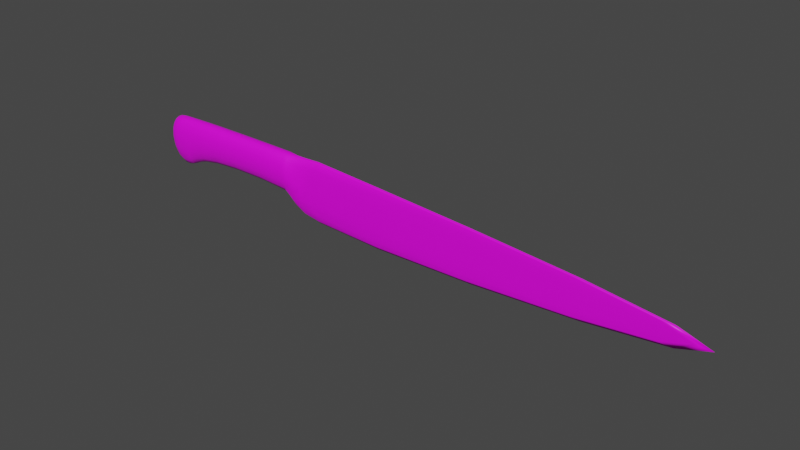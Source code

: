 # Source: knife.blend  (saved by Blender 2.93.20; exported with 4.5.12 LTS)
import bpy
from mathutils import Matrix  # noqa: F401  (used for matrix-valued properties, if any)

bpy.ops.wm.read_factory_settings(use_empty=True)
scene = bpy.context.scene
scene.name = 'Scene'

# ---- collections
col_collection = bpy.data.collections.new('Collection'); scene.collection.children.link(col_collection)

# ---- images (referenced by path relative to the original .blend; pixels are not part of the script)
import os
ASSET_DIR = os.environ.get("B2B_ASSET_DIR", "")  # directory of the original .blend (textures are referenced by path, not embedded)
HERE = os.path.dirname(os.path.abspath(__file__))  # packed textures are extracted next to this script under _unpacked/

def load_image(name, relpath, width, height, colorspace="sRGB"):
    """Load a texture the original file referenced (path relative to the .blend, or extracted next to this script)."""
    p = next((c for c in (os.path.join(HERE, relpath), os.path.join(ASSET_DIR, relpath)) if relpath and os.path.exists(c)), "")
    if p:
        img = bpy.data.images.load(p, check_existing=True)
        img.name = name
    else:  # same state as the original file: an image datablock whose file is absent (Cycles renders it pink)
        img = bpy.data.images.new(name, width, height)
        img.source = "FILE"
        img.filepath = "//" + (relpath or name)
    img.colorspace_settings.name = colorspace
    return img
img_knifebody_png = load_image('knifeBody.png', 'knifeBody.png', 1024, 1024, 'sRGB')
img_knifeblade_png = load_image('knifeBlade.png', 'knifeBlade.png', 1024, 1024, 'sRGB')

# ---- materials (node trees are filled in below, after node groups)
mat_material_001 = bpy.data.materials.new('Material.001')
mat_material_001.use_transparent_shadow = False
mat_material_002 = bpy.data.materials.new('Material.002')
mat_material_002.use_transparent_shadow = False

# ---- material node trees
mat_material_001.use_nodes = True; mat_material_001.node_tree.nodes.clear()
_N = mat_material_001.node_tree.nodes; _L = mat_material_001.node_tree.links
n0 = _N.new('ShaderNodeBsdfPrincipled'); n0.name = 'Principled BSDF'; n0.location = (10, 300)
n0.distribution = 'GGX'
n0.subsurface_method = 'BURLEY'
n0.inputs[3].default_value = 1.45
n0.inputs[27].default_value = (0.0, 0.0, 0.0, 1.0)
n0.inputs[28].default_value = 1.0
n1 = _N.new('ShaderNodeOutputMaterial'); n1.name = 'Material Output'; n1.location = (300, 300)
n2 = _N.new('ShaderNodeTexImage'); n2.name = 'Image Texture'; n2.location = (-280, 280)
n2.image = img_knifebody_png
_L.new(n0.outputs[0], n1.inputs[0])
_L.new(n2.outputs[0], n0.inputs[0])
n1.is_active_output = True
mat_material_002.use_nodes = True; mat_material_002.node_tree.nodes.clear()
_N = mat_material_002.node_tree.nodes; _L = mat_material_002.node_tree.links
n0 = _N.new('ShaderNodeBsdfPrincipled'); n0.name = 'Principled BSDF'; n0.location = (10, 300)
n0.distribution = 'GGX'
n0.subsurface_method = 'BURLEY'
n0.inputs[3].default_value = 1.45
n0.inputs[27].default_value = (0.0, 0.0, 0.0, 1.0)
n0.inputs[28].default_value = 1.0
n1 = _N.new('ShaderNodeOutputMaterial'); n1.name = 'Material Output'; n1.location = (300, 300)
n2 = _N.new('ShaderNodeTexImage'); n2.name = 'Image Texture'; n2.location = (-280, 280)
n2.image = img_knifeblade_png
_L.new(n0.outputs[0], n1.inputs[0])
_L.new(n2.outputs[0], n0.inputs[0])
n1.is_active_output = True

# ---- world
world_world = bpy.data.worlds.new('World'); scene.world = world_world
world_world.use_nodes = True; world_world.node_tree.nodes.clear()
_N = world_world.node_tree.nodes; _L = world_world.node_tree.links
n0 = _N.new('ShaderNodeOutputWorld'); n0.name = 'World Output'; n0.location = (300, 300)
n1 = _N.new('ShaderNodeBackground'); n1.name = 'Background'; n1.location = (10, 300)
n1.inputs[0].default_value = (0.05088, 0.05088, 0.05088, 1.0)
_L.new(n1.outputs[0], n0.inputs[0])
n0.is_active_output = True
world_world.color = (0.05088, 0.05088, 0.05088)
world_world.use_sun_shadow = False
world_world.sun_shadow_jitter_overblur = 0.0

# ---- meshes
me_cube_001 = bpy.data.meshes.new('Cube.001')
me_cube_001.from_pydata([(-1.659, -0.5, -0.469), (-1.659, -0.5, 0.655), (-1.659, 0.5, -0.469), (-1.659, 0.5, 0.655), (0.4254, -0.1505, -0.3887), (0.4254, -0.1505, 1.557), (0.4254, 0.1505, -0.3887), (0.4254, 0.1505, 1.557), (-1.517, 0.6667, -0.5932), (-1.517, 0.6667, 1.034), (-1.517, -0.6667, -0.5932), (-1.517, -0.6667, 1.034), (-1.161, 0.6667, 0.5594), (-1.161, -0.6667, -0.6881), (-1.161, 0.6667, -0.6881), (-1.161, -0.6667, 0.5594), (-0.3584, 0.5634, 0.7821), (-0.3584, -0.5634, -0.6436), (-0.3584, 0.5634, -0.6436), (-0.3584, -0.5634, 0.7821), (2.708, 0.03548, 0.7654), (2.708, -0.03548, 0.7654), (-1.667, 0.2966, -0.5565), (-1.671, 9.313e-10, -0.5998), (-1.667, -0.2966, -0.5565), (-1.667, -0.5729, -0.2524), (-1.671, -0.6096, 0.07263), (-1.667, -0.5729, 0.4113), (-1.667, -0.2966, 0.7154), (-1.671, -6.519e-09, 0.7451), (-1.667, 0.2966, 0.7154), (-1.667, 0.5729, 0.4113), (-1.671, 0.6096, 0.07263), (-1.667, 0.5729, -0.2524), (-1.561, 0.6631, -0.591), (-1.603, 0.6381, -0.5788), (-1.638, 0.5765, -0.5339), (-0.3073, 0.4699, 1.046), (-0.2272, 0.357, 1.294), (-0.1089, 0.2441, 1.415), (0.3437, 0.1929, 1.116), (0.2996, 0.207, 0.5839), (0.3437, 0.1929, 0.05197), (0.4821, -0.08232, -0.6622), (0.501, -1.746e-09, -0.7533), (0.4821, 0.08232, -0.6622), (0.4821, 0.08232, 1.831), (0.501, -1.048e-09, 1.922), (0.4821, -0.08232, 1.831), (0.3437, -0.1929, 1.116), (0.2996, -0.207, 0.5839), (0.3437, -0.1929, 0.05197), (-0.3073, -0.4699, -0.595), (-0.2272, -0.357, -0.5608), (-0.1089, -0.2441, -0.5691), (-1.561, -0.6631, 1.024), (-1.603, -0.6381, 0.9365), (-1.638, -0.5765, 0.7938), (-1.318, 0.6667, -0.6636), (-1.415, 0.6667, -0.6344), (-1.474, 0.6667, -0.6083), (-1.638, 0.5765, 0.7938), (-1.603, 0.6381, 0.9365), (-1.561, 0.6631, 1.024), (-1.638, -0.5765, -0.5339), (-1.603, -0.6381, -0.5788), (-1.561, -0.6631, -0.591), (-1.318, -0.6667, 0.6819), (-1.415, -0.6667, 0.8282), (-1.474, -0.6667, 0.9587), (-1.517, 0.3646, 1.263), (-1.517, 0.0, 1.339), (-1.517, -0.3646, 1.263), (-1.517, 0.3646, -0.822), (-1.517, 0.0, -0.8983), (-1.517, -0.3646, -0.822), (-1.517, -0.8542, 0.6654), (-1.517, -0.9167, 0.2204), (-1.517, -0.8542, -0.2245), (-1.517, 0.8542, 0.6654), (-1.517, 0.9167, 0.2204), (-1.517, 0.8542, -0.2245), (-1.474, 0.6667, 0.9587), (-1.415, 0.6667, 0.8282), (-1.318, 0.6667, 0.6819), (-1.474, -0.6667, -0.6083), (-1.415, -0.6667, -0.6344), (-1.318, -0.6667, -0.6636), (-0.3948, 0.6231, -0.6806), (-0.6658, 0.6538, -0.6991), (-0.9344, 0.6651, -0.7009), (-0.3948, -0.6231, 0.5968), (-0.6658, -0.6538, 0.5045), (-0.9344, -0.6651, 0.4954), (-1.161, -0.8542, 0.2768), (-1.161, -0.9167, -0.06434), (-1.161, -0.8542, -0.4055), (-1.161, 0.3646, 0.7349), (-1.161, 0.0, 0.7934), (-1.161, -0.3646, 0.7349), (-1.161, 0.3646, -0.8635), (-1.161, 0.0, -0.922), (-1.161, -0.3646, -0.8635), (-1.161, 0.8542, 0.2768), (-1.161, 0.9167, -0.06434), (-1.161, 0.8542, -0.4055), (-0.9344, 0.6651, 0.4954), (-0.6658, 0.6538, 0.5045), (-0.3948, 0.6231, 0.5968), (-0.9344, -0.6651, -0.7009), (-0.6658, -0.6538, -0.6991), (-0.3948, -0.6231, -0.6806), (-0.1089, 0.2441, -0.5691), (-0.2272, 0.357, -0.5608), (-0.3073, 0.4699, -0.595), (-0.1089, -0.2441, 1.415), (-0.2272, -0.357, 1.294), (-0.3073, -0.4699, 1.046), (-0.3584, 0.3081, 0.9826), (-0.3584, 1.211e-08, 1.049), (-0.3584, -0.3081, 0.9826), (-0.3584, -0.7219, 0.4591), (-0.3584, -0.7747, 0.06925), (-0.3584, -0.7219, -0.3206), (-0.3584, 0.3081, -0.8441), (-0.3584, 1.863e-09, -0.9109), (-0.3584, -0.3081, -0.8441), (-0.3584, 0.7219, 0.4591), (-0.3584, 0.7747, 0.06925), (-0.3584, 0.7219, -0.3206), (2.963, 0.02105, 0.7659), (3.097, 4.441e-16, 0.7662), (2.963, -0.02105, 0.7659), (1.174, -0.09061, 1.525), (1.931, -0.05819, 1.333), (2.467, -0.04253, 1.032), (2.467, 0.04253, 1.032), (1.931, 0.05819, 1.333), (1.174, 0.09061, 1.525), (2.467, 0.04253, 0.4918), (1.931, 0.05819, 0.1498), (1.174, 0.09061, -0.1495), (1.174, -0.09061, -0.1495), (1.931, -0.05819, 0.1498), (2.467, -0.04253, 0.4918), (-1.683, -0.3162, -0.2946), (-1.688, -0.3331, 0.04058), (-1.683, -0.3162, 0.3955), (-1.688, 1.024e-08, -0.3198), (-1.694, -1.211e-08, 0.02985), (-1.688, -5.588e-09, 0.401), (-1.683, 0.3162, -0.2946), (-1.688, 0.3331, 0.04058), (-1.683, 0.3162, 0.3955), (-0.3083, 0.602, -0.2232), (-0.3088, 0.6461, 0.2255), (-0.3083, 0.602, 0.6742), (-0.2359, 0.4574, -0.1405), (-0.2406, 0.4909, 0.3667), (-0.2359, 0.4574, 0.874), (-0.1434, 0.3127, -0.1196), (-0.1619, 0.3356, 0.423), (-0.1434, 0.3127, 0.9657), (1.284, 0.04955, 1.764), (1.321, -3.492e-10, 1.843), (1.284, -0.04955, 1.764), (2.114, 0.03181, 1.524), (2.183, 9.313e-10, 1.584), (2.114, -0.03181, 1.524), (2.727, 0.02346, 1.17), (2.839, 1.863e-09, 1.205), (2.727, -0.02346, 1.17), (-1.561, -0.8496, -0.2252), (-1.561, -0.9118, 0.2163), (-1.561, -0.8496, 0.658), (-1.603, -0.818, -0.2368), (-1.604, -0.8781, 0.1768), (-1.603, -0.818, 0.5925), (-1.64, -0.7335, -0.241), (-1.642, -0.7867, 0.1229), (-1.64, -0.7335, 0.4934), (-0.3067, 0.257, -0.8257), (-0.2211, 0.1952, -0.8217), (-0.08496, 0.1335, -0.8481), (-0.3064, -1.397e-09, -0.9027), (-0.2191, -1.63e-09, -0.9086), (-0.077, -4.657e-09, -0.9411), (-0.3067, -0.257, -0.8257), (-0.2211, -0.1952, -0.8217), (-0.08496, -0.1335, -0.8481), (-1.561, 0.3626, 1.251), (-1.603, 0.3489, 1.147), (-1.64, 0.3181, 0.9661), (-1.561, -9.313e-10, 1.326), (-1.604, -2.794e-09, 1.217), (-1.642, -1.863e-09, 1.021), (-1.561, -0.3626, 1.251), (-1.603, -0.3489, 1.147), (-1.64, -0.3181, 0.9661), (-1.318, 0.3646, 0.8711), (-1.415, 0.3646, 1.034), (-1.474, 0.3646, 1.179), (-1.318, 0.0, 0.9342), (-1.415, 0.0, 1.102), (-1.474, 0.0, 1.253), (-1.318, -0.3646, 0.8711), (-1.415, -0.3646, 1.034), (-1.474, -0.3646, 1.179), (-1.64, 0.3181, -0.7138), (-1.603, 0.3489, -0.7918), (-1.561, 0.3626, -0.818), (-1.642, -1.863e-08, -0.7752), (-1.604, 3.725e-09, -0.863), (-1.561, 0.0, -0.8938), (-1.64, -0.3181, -0.7138), (-1.603, -0.3489, -0.7918), (-1.561, -0.3626, -0.818), (-1.318, -0.8542, -0.3588), (-1.318, -0.9167, 0.00914), (-1.318, -0.8542, 0.3771), (-1.415, -0.8542, -0.303), (-1.415, -0.9167, 0.0969), (-1.415, -0.8542, 0.4968), (-1.474, -0.8542, -0.2532), (-1.474, -0.9167, 0.1752), (-1.474, -0.8542, 0.6037), (-1.64, 0.7335, -0.241), (-1.642, 0.7867, 0.1229), (-1.64, 0.7335, 0.4934), (-1.603, 0.818, -0.2368), (-1.604, 0.8781, 0.1768), (-1.603, 0.818, 0.5925), (-1.561, 0.8496, -0.2252), (-1.561, 0.9118, 0.2163), (-1.561, 0.8496, 0.658), (-0.3948, -0.7984, -0.3912), (-0.3948, -0.8568, -0.04192), (-0.3948, -0.7984, 0.3074), (-0.6658, -0.8376, -0.4264), (-0.6658, -0.8989, -0.09728), (-0.6658, -0.8376, 0.2318), (-0.9344, -0.8521, -0.4299), (-0.9344, -0.9144, -0.1028), (-0.9344, -0.8521, 0.2243), (-0.3948, 0.3408, 0.7764), (-0.6658, 0.3575, 0.6738), (-0.9344, 0.3637, 0.6636), (-0.3948, 4.657e-09, 0.8363), (-0.6658, 7.451e-09, 0.7302), (-0.9344, 0.0, 0.7197), (-0.3948, -0.3408, 0.7764), (-0.6658, -0.3575, 0.6738), (-0.9344, -0.3637, 0.6636), (-1.474, 0.3646, -0.8286), (-1.415, 0.3646, -0.84), (-1.318, 0.3646, -0.8528), (-1.474, 0.0, -0.9021), (-1.415, 0.0, -0.9086), (-1.318, 0.0, -0.9159), (-1.474, -0.3646, -0.8286), (-1.415, -0.3646, -0.84), (-1.318, -0.3646, -0.8528), (-1.474, 0.8542, -0.2532), (-1.474, 0.9167, 0.1752), (-1.474, 0.8542, 0.6037), (-1.415, 0.8542, -0.303), (-1.415, 0.9167, 0.0969), (-1.415, 0.8542, 0.4968), (-1.318, 0.8542, -0.3588), (-1.318, 0.9167, 0.00914), (-1.318, 0.8542, 0.3771), (-0.08496, 0.1335, 1.695), (-0.2211, 0.1952, 1.555), (-0.3067, 0.257, 1.277), (-0.077, -2.328e-09, 1.788), (-0.2191, -9.313e-10, 1.642), (-0.3064, 4.441e-16, 1.354), (-0.08496, -0.1335, 1.695), (-0.2211, -0.1952, 1.555), (-0.3067, -0.257, 1.277), (-0.1434, -0.3127, -0.1196), (-0.1619, -0.3356, 0.423), (-0.1434, -0.3127, 0.9657), (-0.2359, -0.4574, -0.1405), (-0.2406, -0.4909, 0.3667), (-0.2359, -0.4574, 0.874), (-0.3083, -0.602, -0.2232), (-0.3088, -0.6461, 0.2255), (-0.3083, -0.602, 0.6742), (-0.9344, 0.3637, -0.8692), (-0.6658, 0.3575, -0.8684), (-0.3948, 0.3408, -0.8603), (-0.9344, 9.313e-10, -0.9252), (-0.6658, 9.313e-10, -0.9248), (-0.3948, 0.0, -0.9202), (-0.9344, -0.3637, -0.8692), (-0.6658, -0.3575, -0.8684), (-0.3948, -0.3408, -0.8603), (-0.9344, 0.8521, -0.4299), (-0.9344, 0.9144, -0.1028), (-0.9344, 0.8521, 0.2243), (-0.6658, 0.8376, -0.4264), (-0.6658, 0.8989, -0.09728), (-0.6658, 0.8376, 0.2318), (-0.3948, 0.7984, -0.3912), (-0.3948, 0.8568, -0.04192), (-0.3948, 0.7984, 0.3074), (1.447, 0.08887, 0.7296), (1.017, 0.1164, 0.2332), (0.9259, 0.1256, 0.6857), (1.017, 0.1164, 1.141), (1.679, 0.07603, 1.022), (2.145, 0.05633, 0.7587), (1.679, 0.07603, 0.4563), (1.447, -0.08887, 0.7296), (1.017, -0.1164, 1.141), (0.9259, -0.1256, 0.6857), (1.017, -0.1164, 0.2332), (1.679, -0.07603, 0.4563), (2.145, -0.05633, 0.7587), (1.679, -0.07603, 1.022), (1.284, -0.04955, -0.3877), (1.321, 4.657e-10, -0.4667), (1.284, 0.04955, -0.3877), (2.114, -0.03181, -0.0399), (2.183, -4.657e-10, -0.0997), (2.114, 0.03181, -0.0399), (2.727, -0.02346, 0.3557), (2.839, -1.863e-09, 0.3203), (2.727, 0.02346, 0.3557)], [], [(145, 146, 149, 148), (146, 147, 150, 149), (148, 149, 152, 151), (149, 150, 153, 152), (0, 25, 145, 24), (25, 26, 146, 145), (26, 27, 147, 146), (27, 1, 28, 147), (147, 28, 29, 150), (150, 29, 30, 153), (153, 30, 3, 31), (152, 153, 31, 32), (151, 152, 32, 33), (22, 151, 33, 2), (23, 148, 151, 22), (24, 145, 148, 23), (154, 155, 158, 157), (155, 156, 159, 158), (157, 158, 161, 160), (158, 159, 162, 161), (18, 129, 154, 114), (129, 128, 155, 154), (128, 127, 156, 155), (127, 16, 37, 156), (156, 37, 38, 159), (159, 38, 39, 162), (162, 39, 7, 40), (161, 162, 40, 41), (160, 161, 41, 42), (112, 160, 42, 6), (113, 157, 160, 112), (114, 154, 157, 113), (163, 164, 167, 166), (164, 165, 168, 167), (166, 167, 170, 169), (167, 168, 171, 170), (7, 46, 163, 138), (46, 47, 164, 163), (47, 48, 165, 164), (48, 5, 133, 165), (165, 133, 134, 168), (168, 134, 135, 171), (171, 135, 21, 132), (170, 171, 132, 131), (169, 170, 131, 130), (136, 169, 130, 20), (137, 166, 169, 136), (138, 163, 166, 137), (172, 173, 176, 175), (173, 174, 177, 176), (175, 176, 179, 178), (176, 177, 180, 179), (10, 78, 172, 66), (78, 77, 173, 172), (77, 76, 174, 173), (76, 11, 55, 174), (174, 55, 56, 177), (177, 56, 57, 180), (180, 57, 1, 27), (179, 180, 27, 26), (178, 179, 26, 25), (64, 178, 25, 0), (65, 175, 178, 64), (66, 172, 175, 65), (181, 182, 185, 184), (182, 183, 186, 185), (184, 185, 188, 187), (185, 186, 189, 188), (18, 114, 181, 124), (114, 113, 182, 181), (113, 112, 183, 182), (112, 6, 45, 183), (183, 45, 44, 186), (186, 44, 43, 189), (189, 43, 4, 54), (188, 189, 54, 53), (187, 188, 53, 52), (126, 187, 52, 17), (125, 184, 187, 126), (124, 181, 184, 125), (190, 191, 194, 193), (191, 192, 195, 194), (193, 194, 197, 196), (194, 195, 198, 197), (9, 63, 190, 70), (63, 62, 191, 190), (62, 61, 192, 191), (61, 3, 30, 192), (192, 30, 29, 195), (195, 29, 28, 198), (198, 28, 1, 57), (197, 198, 57, 56), (196, 197, 56, 55), (72, 196, 55, 11), (71, 193, 196, 72), (70, 190, 193, 71), (199, 200, 203, 202), (200, 201, 204, 203), (202, 203, 206, 205), (203, 204, 207, 206), (12, 84, 199, 97), (84, 83, 200, 199), (83, 82, 201, 200), (82, 9, 70, 201), (201, 70, 71, 204), (204, 71, 72, 207), (207, 72, 11, 69), (206, 207, 69, 68), (205, 206, 68, 67), (99, 205, 67, 15), (98, 202, 205, 99), (97, 199, 202, 98), (208, 209, 212, 211), (209, 210, 213, 212), (211, 212, 215, 214), (212, 213, 216, 215), (2, 36, 208, 22), (36, 35, 209, 208), (35, 34, 210, 209), (34, 8, 73, 210), (210, 73, 74, 213), (213, 74, 75, 216), (216, 75, 10, 66), (215, 216, 66, 65), (214, 215, 65, 64), (24, 214, 64, 0), (23, 211, 214, 24), (22, 208, 211, 23), (217, 218, 221, 220), (218, 219, 222, 221), (220, 221, 224, 223), (221, 222, 225, 224), (13, 96, 217, 87), (96, 95, 218, 217), (95, 94, 219, 218), (94, 15, 67, 219), (219, 67, 68, 222), (222, 68, 69, 225), (225, 69, 11, 76), (224, 225, 76, 77), (223, 224, 77, 78), (85, 223, 78, 10), (86, 220, 223, 85), (87, 217, 220, 86), (226, 227, 230, 229), (227, 228, 231, 230), (229, 230, 233, 232), (230, 231, 234, 233), (2, 33, 226, 36), (33, 32, 227, 226), (32, 31, 228, 227), (31, 3, 61, 228), (228, 61, 62, 231), (231, 62, 63, 234), (234, 63, 9, 79), (233, 234, 79, 80), (232, 233, 80, 81), (34, 232, 81, 8), (35, 229, 232, 34), (36, 226, 229, 35), (235, 236, 239, 238), (236, 237, 240, 239), (238, 239, 242, 241), (239, 240, 243, 242), (17, 123, 235, 111), (123, 122, 236, 235), (122, 121, 237, 236), (121, 19, 91, 237), (237, 91, 92, 240), (240, 92, 93, 243), (243, 93, 15, 94), (242, 243, 94, 95), (241, 242, 95, 96), (109, 241, 96, 13), (110, 238, 241, 109), (111, 235, 238, 110), (244, 245, 248, 247), (245, 246, 249, 248), (247, 248, 251, 250), (248, 249, 252, 251), (16, 108, 244, 118), (108, 107, 245, 244), (107, 106, 246, 245), (106, 12, 97, 246), (246, 97, 98, 249), (249, 98, 99, 252), (252, 99, 15, 93), (251, 252, 93, 92), (250, 251, 92, 91), (120, 250, 91, 19), (119, 247, 250, 120), (118, 244, 247, 119), (253, 254, 257, 256), (254, 255, 258, 257), (256, 257, 260, 259), (257, 258, 261, 260), (8, 60, 253, 73), (60, 59, 254, 253), (59, 58, 255, 254), (58, 14, 100, 255), (255, 100, 101, 258), (258, 101, 102, 261), (261, 102, 13, 87), (260, 261, 87, 86), (259, 260, 86, 85), (75, 259, 85, 10), (74, 256, 259, 75), (73, 253, 256, 74), (262, 263, 266, 265), (263, 264, 267, 266), (265, 266, 269, 268), (266, 267, 270, 269), (8, 81, 262, 60), (81, 80, 263, 262), (80, 79, 264, 263), (79, 9, 82, 264), (264, 82, 83, 267), (267, 83, 84, 270), (270, 84, 12, 103), (269, 270, 103, 104), (268, 269, 104, 105), (58, 268, 105, 14), (59, 265, 268, 58), (60, 262, 265, 59), (271, 272, 275, 274), (272, 273, 276, 275), (274, 275, 278, 277), (275, 276, 279, 278), (7, 39, 271, 46), (39, 38, 272, 271), (38, 37, 273, 272), (37, 16, 118, 273), (273, 118, 119, 276), (276, 119, 120, 279), (279, 120, 19, 117), (278, 279, 117, 116), (277, 278, 116, 115), (48, 277, 115, 5), (47, 274, 277, 48), (46, 271, 274, 47), (280, 281, 284, 283), (281, 282, 285, 284), (283, 284, 287, 286), (284, 285, 288, 287), (4, 51, 280, 54), (51, 50, 281, 280), (50, 49, 282, 281), (49, 5, 115, 282), (282, 115, 116, 285), (285, 116, 117, 288), (288, 117, 19, 121), (287, 288, 121, 122), (286, 287, 122, 123), (52, 286, 123, 17), (53, 283, 286, 52), (54, 280, 283, 53), (289, 290, 293, 292), (290, 291, 294, 293), (292, 293, 296, 295), (293, 294, 297, 296), (14, 90, 289, 100), (90, 89, 290, 289), (89, 88, 291, 290), (88, 18, 124, 291), (291, 124, 125, 294), (294, 125, 126, 297), (297, 126, 17, 111), (296, 297, 111, 110), (295, 296, 110, 109), (102, 295, 109, 13), (101, 292, 295, 102), (100, 289, 292, 101), (298, 299, 302, 301), (299, 300, 303, 302), (301, 302, 305, 304), (302, 303, 306, 305), (14, 105, 298, 90), (105, 104, 299, 298), (104, 103, 300, 299), (103, 12, 106, 300), (300, 106, 107, 303), (303, 107, 108, 306), (306, 108, 16, 127), (305, 306, 127, 128), (304, 305, 128, 129), (88, 304, 129, 18), (89, 301, 304, 88), (90, 298, 301, 89), (308, 309, 307, 313), (310, 311, 307, 309), (312, 313, 307, 311), (6, 42, 308, 141), (42, 41, 309, 308), (141, 308, 313, 140), (7, 138, 310, 40), (138, 137, 311, 310), (40, 310, 309, 41), (20, 139, 312, 136), (139, 140, 313, 312), (136, 312, 311, 137), (315, 316, 314, 320), (317, 318, 314, 316), (319, 320, 314, 318), (5, 49, 315, 133), (49, 50, 316, 315), (133, 315, 320, 134), (4, 142, 317, 51), (142, 143, 318, 317), (51, 317, 316, 50), (21, 135, 319, 144), (135, 134, 320, 319), (144, 319, 318, 143), (321, 322, 325, 324), (322, 323, 326, 325), (324, 325, 328, 327), (325, 326, 329, 328), (4, 43, 321, 142), (43, 44, 322, 321), (44, 45, 323, 322), (45, 6, 141, 323), (323, 141, 140, 326), (326, 140, 139, 329), (329, 139, 20, 130), (328, 329, 130, 131), (327, 328, 131, 132), (144, 327, 132, 21), (143, 324, 327, 144), (142, 321, 324, 143)])
me_cube_001.polygons.foreach_set('use_smooth', [True] * 328)
me_cube_001.polygons.foreach_set('material_index', [0, 0, 0, 0, 0, 0, 0, 0, 0, 0, 0, 0, 0, 0, 0, 0, 1, 1, 1, 1, 1, 1, 1, 1, 1, 1, 1, 1, 1, 1, 1, 1, 1, 1, 1, 1, 1, 1, 1, 1, 1, 1, 1, 1, 1, 1, 1, 1, 0, 0, 0, 0, 0, 0, 0, 0, 0, 0, 0, 0, 0, 0, 0, 0, 1, 1, 1, 1, 1, 1, 1, 1, 1, 1, 1, 1, 1, 1, 1, 1, 0, 0, 0, 0, 0, 0, 0, 0, 0, 0, 0, 0, 0, 0, 0, 0, 0, 0, 0, 0, 0, 0, 0, 0, 0, 0, 0, 0, 0, 0, 0, 0, 0, 0, 0, 0, 0, 0, 0, 0, 0, 0, 0, 0, 0, 0, 0, 0, 0, 0, 0, 0, 0, 0, 0, 0, 0, 0, 0, 0, 0, 0, 0, 0, 0, 0, 0, 0, 0, 0, 0, 0, 0, 0, 0, 0, 0, 0, 0, 0, 0, 0, 0, 0, 1, 1, 1, 1, 0, 0, 0, 0, 0, 0, 0, 0, 0, 0, 0, 0, 1, 0, 0, 0, 0, 0, 0, 0, 0, 1, 1, 1, 0, 0, 0, 0, 0, 0, 0, 0, 0, 0, 0, 0, 0, 0, 0, 0, 0, 0, 0, 0, 0, 0, 0, 0, 0, 0, 0, 0, 0, 0, 0, 0, 1, 1, 1, 1, 1, 1, 1, 1, 1, 1, 1, 1, 1, 1, 1, 1, 1, 1, 1, 1, 1, 1, 1, 1, 1, 1, 1, 1, 1, 1, 1, 1, 0, 0, 0, 0, 0, 0, 0, 1, 1, 1, 1, 0, 0, 0, 0, 0, 0, 0, 0, 0, 0, 0, 0, 0, 0, 0, 1, 1, 1, 1, 0, 0, 1, 1, 1, 1, 1, 1, 1, 1, 1, 1, 1, 1, 1, 1, 1, 1, 1, 1, 1, 1, 1, 1, 1, 1, 1, 1, 1, 1, 1, 1, 1, 1, 1, 1, 1, 1, 1, 1, 1, 1])
_uv = me_cube_001.uv_layers.new(name='UVMap')
_uv.uv.foreach_set('vector', [0.1943, 0.9218, 0.2543, 0.9287, 0.2476, 1.0, 0.1678, 0.98, 0.2543, 0.9287, 0.3191, 0.9278, 0.3352, 0.9915, 0.2476, 1.0, 0.6549, 0.02001, 0.7348, 0.0, 0.7414, 0.07133, 0.6815, 0.07824, 0.7348, 0.0, 0.8224, 0.008477, 0.8063, 0.07215, 0.7414, 0.07133, 0.1774, 0.8839, 0.2115, 0.8828, 0.1943, 0.9218, 0.1513, 0.9074, 0.2115, 0.8828, 0.2611, 0.8829, 0.2543, 0.9287, 0.1943, 0.9218, 0.2611, 0.8829, 0.3138, 0.8846, 0.3191, 0.9278, 0.2543, 0.9287, 0.3138, 0.8846, 0.3526, 0.8861, 0.3742, 0.9128, 0.3191, 0.9278, 0.3191, 0.9278, 0.3742, 0.9128, 0.4086, 0.9603, 0.3352, 0.9915, 0.8224, 0.008477, 0.8958, 0.03967, 0.8614, 0.08721, 0.8063, 0.07215, 0.8063, 0.07215, 0.8614, 0.08721, 0.8398, 0.1139, 0.8009, 0.1154, 0.7414, 0.07133, 0.8063, 0.07215, 0.8009, 0.1154, 0.7482, 0.1171, 0.6815, 0.07824, 0.7414, 0.07133, 0.7482, 0.1171, 0.6986, 0.1172, 0.6385, 0.09258, 0.6815, 0.07824, 0.6986, 0.1172, 0.6645, 0.1161, 0.6009, 0.05094, 0.6549, 0.02001, 0.6815, 0.07824, 0.6385, 0.09258, 0.1513, 0.9074, 0.1943, 0.9218, 0.1678, 0.98, 0.1137, 0.9491, 0.6611, 0.3483, 0.7293, 0.3685, 0.7429, 0.4044, 0.6612, 0.3769, 0.7293, 0.3685, 0.8045, 0.4004, 0.8296, 0.4434, 0.7429, 0.4044, 0.6612, 0.3769, 0.7429, 0.4044, 0.7412, 0.4372, 0.6514, 0.4047, 0.7429, 0.4044, 0.8296, 0.4434, 0.8335, 0.4795, 0.7412, 0.4372, 0.6071, 0.3146, 0.6577, 0.325, 0.6611, 0.3483, 0.6018, 0.3318, 0.6577, 0.325, 0.7122, 0.34, 0.7293, 0.3685, 0.6611, 0.3483, 0.7122, 0.34, 0.7719, 0.3652, 0.8045, 0.4004, 0.7293, 0.3685, 0.7719, 0.3652, 0.829, 0.406, 0.8649, 0.4466, 0.8045, 0.4004, 0.8045, 0.4004, 0.8649, 0.4466, 0.8951, 0.4872, 0.8296, 0.4434, 0.8296, 0.4434, 0.8951, 0.4872, 0.9049, 0.5224, 0.8335, 0.4795, 0.8335, 0.4795, 0.9049, 0.5224, 0.8862, 0.6211, 0.8207, 0.5743, 0.7412, 0.4372, 0.8335, 0.4795, 0.8207, 0.5743, 0.7353, 0.5282, 0.6514, 0.4047, 0.7412, 0.4372, 0.7353, 0.5282, 0.644, 0.4982, 0.5754, 0.377, 0.6514, 0.4047, 0.644, 0.4982, 0.5652, 0.4809, 0.5922, 0.3535, 0.6612, 0.3769, 0.6514, 0.4047, 0.5754, 0.377, 0.6018, 0.3318, 0.6611, 0.3483, 0.6612, 0.3769, 0.5922, 0.3535, 0.8575, 0.7765, 0.8693, 0.7898, 0.7645, 0.9101, 0.759, 0.8938, 0.3822, 0.2102, 0.3703, 0.2235, 0.2719, 0.1062, 0.2773, 0.08985, 0.759, 0.8938, 0.7645, 0.9101, 0.6562, 0.9892, 0.6581, 0.968, 0.2773, 0.08985, 0.2719, 0.1062, 0.171, 0.03197, 0.169, 0.01075, 0.8862, 0.6211, 0.9269, 0.6521, 0.8575, 0.7765, 0.8264, 0.7408, 0.9269, 0.6521, 0.9448, 0.6648, 0.8693, 0.7898, 0.8575, 0.7765, 0.4577, 0.3352, 0.4397, 0.3479, 0.3703, 0.2235, 0.3822, 0.2102, 0.4397, 0.3479, 0.399, 0.3789, 0.3392, 0.2592, 0.3703, 0.2235, 0.3703, 0.2235, 0.3392, 0.2592, 0.2539, 0.1497, 0.2719, 0.1062, 0.2719, 0.1062, 0.2539, 0.1497, 0.167, 0.08386, 0.171, 0.03197, 0.171, 0.03197, 0.167, 0.08386, 0.1067, 0.06356, 0.08885, 0.02211, 0.169, 0.01075, 0.171, 0.03197, 0.08885, 0.02211, 0.07933, 0.0, 0.6581, 0.968, 0.6562, 0.9892, 0.5665, 1.0, 0.576, 0.9779, 0.6542, 0.9161, 0.6581, 0.968, 0.576, 0.9779, 0.5939, 0.9364, 0.7411, 0.8503, 0.759, 0.8938, 0.6581, 0.968, 0.6542, 0.9161, 0.8264, 0.7408, 0.8575, 0.7765, 0.759, 0.8938, 0.7411, 0.8503, 0.2215, 0.8405, 0.2809, 0.8352, 0.2758, 0.8428, 0.2198, 0.8477, 0.2809, 0.8352, 0.3401, 0.8376, 0.3325, 0.8453, 0.2758, 0.8428, 0.2198, 0.8477, 0.2758, 0.8428, 0.2686, 0.8566, 0.2175, 0.86, 0.2758, 0.8428, 0.3325, 0.8453, 0.3213, 0.8596, 0.2686, 0.8566, 0.1669, 0.8465, 0.2208, 0.8346, 0.2215, 0.8405, 0.1685, 0.8523, 0.2208, 0.8346, 0.2813, 0.8293, 0.2809, 0.8352, 0.2215, 0.8405, 0.2813, 0.8293, 0.3414, 0.832, 0.3401, 0.8376, 0.2809, 0.8352, 0.3414, 0.832, 0.3911, 0.8398, 0.3895, 0.8449, 0.3401, 0.8376, 0.3401, 0.8376, 0.3895, 0.8449, 0.3811, 0.8535, 0.3325, 0.8453, 0.3325, 0.8453, 0.3811, 0.8535, 0.3674, 0.8687, 0.3213, 0.8596, 0.3213, 0.8596, 0.3674, 0.8687, 0.3526, 0.8861, 0.3138, 0.8846, 0.2686, 0.8566, 0.3213, 0.8596, 0.3138, 0.8846, 0.2611, 0.8829, 0.2175, 0.86, 0.2686, 0.8566, 0.2611, 0.8829, 0.2115, 0.8828, 0.1726, 0.8702, 0.2175, 0.86, 0.2115, 0.8828, 0.1774, 0.8839, 0.1698, 0.8591, 0.2198, 0.8477, 0.2175, 0.86, 0.1726, 0.8702, 0.1685, 0.8523, 0.2215, 0.8405, 0.2198, 0.8477, 0.1698, 0.8591, 0.5481, 0.3235, 0.5372, 0.34, 0.4979, 0.3375, 0.4992, 0.3225, 0.5372, 0.34, 0.5213, 0.3638, 0.4922, 0.3618, 0.4979, 0.3375, 0.01205, 0.6775, 0.01078, 0.6625, 0.04999, 0.66, 0.06098, 0.6765, 0.01078, 0.6625, 0.005071, 0.6382, 0.0341, 0.6362, 0.04999, 0.66, 0.6071, 0.3146, 0.6018, 0.3318, 0.5481, 0.3235, 0.5553, 0.3123, 0.6018, 0.3318, 0.5922, 0.3535, 0.5372, 0.34, 0.5481, 0.3235, 0.5922, 0.3535, 0.5754, 0.377, 0.5213, 0.3638, 0.5372, 0.34, 0.5754, 0.377, 0.5652, 0.4809, 0.5147, 0.4721, 0.5213, 0.3638, 0.5213, 0.3638, 0.5147, 0.4721, 0.4927, 0.4697, 0.4922, 0.3618, 0.005071, 0.6382, 0.005521, 0.5303, 0.02754, 0.5279, 0.0341, 0.6362, 0.0341, 0.6362, 0.02754, 0.5279, 0.07805, 0.5191, 0.08827, 0.623, 0.04999, 0.66, 0.0341, 0.6362, 0.08827, 0.623, 0.105, 0.6465, 0.06098, 0.6765, 0.04999, 0.66, 0.105, 0.6465, 0.1146, 0.6682, 0.06818, 0.6877, 0.06098, 0.6765, 0.1146, 0.6682, 0.1199, 0.6854, 0.01179, 0.6868, 0.01205, 0.6775, 0.06098, 0.6765, 0.06818, 0.6877, 0.5553, 0.3123, 0.5481, 0.3235, 0.4992, 0.3225, 0.499, 0.3132, 0.919, 0.1453, 0.9111, 0.133, 0.9632, 0.1124, 0.9723, 0.1318, 0.9111, 0.133, 0.8946, 0.112, 0.9415, 0.07968, 0.9632, 0.1124, 0.4851, 0.8682, 0.4761, 0.8876, 0.4239, 0.867, 0.4319, 0.8547, 0.4761, 0.8876, 0.4543, 0.9203, 0.4074, 0.888, 0.4239, 0.867, 0.8782, 0.1602, 0.8766, 0.1551, 0.919, 0.1453, 0.9207, 0.1509, 0.8766, 0.1551, 0.8683, 0.1465, 0.9111, 0.133, 0.919, 0.1453, 0.8683, 0.1465, 0.8546, 0.1313, 0.8946, 0.112, 0.9111, 0.133, 0.8546, 0.1313, 0.8398, 0.1139, 0.8614, 0.08721, 0.8946, 0.112, 0.8946, 0.112, 0.8614, 0.08721, 0.8958, 0.03967, 0.9415, 0.07968, 0.4543, 0.9203, 0.4086, 0.9603, 0.3742, 0.9128, 0.4074, 0.888, 0.4074, 0.888, 0.3742, 0.9128, 0.3526, 0.8861, 0.3674, 0.8687, 0.4239, 0.867, 0.4074, 0.888, 0.3674, 0.8687, 0.3811, 0.8535, 0.4319, 0.8547, 0.4239, 0.867, 0.3811, 0.8535, 0.3895, 0.8449, 0.4336, 0.8491, 0.4319, 0.8547, 0.3895, 0.8449, 0.3911, 0.8398, 0.4872, 0.8608, 0.4851, 0.8682, 0.4319, 0.8547, 0.4336, 0.8491, 0.9207, 0.1509, 0.919, 0.1453, 0.9723, 0.1318, 0.9743, 0.1392, 0.9001, 0.2081, 0.911, 0.1824, 0.97, 0.185, 0.9611, 0.218, 0.911, 0.1824, 0.9181, 0.1627, 0.974, 0.1566, 0.97, 0.185, 0.474, 0.782, 0.4828, 0.815, 0.4239, 0.8176, 0.4129, 0.7919, 0.4828, 0.815, 0.4869, 0.8434, 0.4309, 0.8373, 0.4239, 0.8176, 0.8288, 0.2296, 0.8448, 0.2021, 0.9001, 0.2081, 0.8876, 0.2396, 0.8448, 0.2021, 0.8604, 0.1827, 0.911, 0.1824, 0.9001, 0.2081, 0.8604, 0.1827, 0.8724, 0.1688, 0.9181, 0.1627, 0.911, 0.1824, 0.8724, 0.1688, 0.8782, 0.1602, 0.9207, 0.1509, 0.9181, 0.1627, 0.9181, 0.1627, 0.9207, 0.1509, 0.9743, 0.1392, 0.974, 0.1566, 0.4869, 0.8434, 0.4872, 0.8608, 0.4336, 0.8491, 0.4309, 0.8373, 0.4309, 0.8373, 0.4336, 0.8491, 0.3911, 0.8398, 0.3852, 0.8312, 0.4239, 0.8176, 0.4309, 0.8373, 0.3852, 0.8312, 0.3732, 0.8173, 0.4129, 0.7919, 0.4239, 0.8176, 0.3732, 0.8173, 0.3576, 0.7979, 0.4005, 0.7604, 0.4129, 0.7919, 0.3576, 0.7979, 0.3417, 0.7704, 0.4632, 0.7474, 0.474, 0.782, 0.4129, 0.7919, 0.4005, 0.7604, 0.8876, 0.2396, 0.9001, 0.2081, 0.9611, 0.218, 0.9504, 0.2526, 0.6183, 0.109, 0.6109, 0.1204, 0.5613, 0.08804, 0.5736, 0.07496, 0.6109, 0.1204, 0.6074, 0.1274, 0.5554, 0.09545, 0.5613, 0.08804, 0.08644, 0.925, 0.0741, 0.912, 0.1237, 0.8796, 0.1312, 0.891, 0.0741, 0.912, 0.0682, 0.9046, 0.1203, 0.8726, 0.1237, 0.8796, 0.6645, 0.1161, 0.6598, 0.1298, 0.6183, 0.109, 0.6385, 0.09258, 0.6598, 0.1298, 0.6569, 0.1409, 0.6109, 0.1204, 0.6183, 0.109, 0.6569, 0.1409, 0.6557, 0.1477, 0.6074, 0.1274, 0.6109, 0.1204, 0.6557, 0.1477, 0.654, 0.1535, 0.6045, 0.1333, 0.6074, 0.1274, 0.6074, 0.1274, 0.6045, 0.1333, 0.5512, 0.1021, 0.5554, 0.09545, 0.0682, 0.9046, 0.06407, 0.8979, 0.1173, 0.8667, 0.1203, 0.8726, 0.1203, 0.8726, 0.1173, 0.8667, 0.1669, 0.8465, 0.1685, 0.8523, 0.1237, 0.8796, 0.1203, 0.8726, 0.1685, 0.8523, 0.1698, 0.8591, 0.1312, 0.891, 0.1237, 0.8796, 0.1698, 0.8591, 0.1726, 0.8702, 0.1513, 0.9074, 0.1312, 0.891, 0.1726, 0.8702, 0.1774, 0.8839, 0.1137, 0.9491, 0.08644, 0.925, 0.1312, 0.891, 0.1513, 0.9074, 0.6385, 0.09258, 0.6183, 0.109, 0.5736, 0.07496, 0.6009, 0.05094, 0.1994, 0.8104, 0.2502, 0.8034, 0.2637, 0.8159, 0.2087, 0.8222, 0.2502, 0.8034, 0.3038, 0.8004, 0.3206, 0.8154, 0.2637, 0.8159, 0.2087, 0.8222, 0.2637, 0.8159, 0.2749, 0.8235, 0.2163, 0.8294, 0.2637, 0.8159, 0.3206, 0.8154, 0.3343, 0.8252, 0.2749, 0.8235, 0.1439, 0.8014, 0.1895, 0.7909, 0.1994, 0.8104, 0.152, 0.8217, 0.1895, 0.7909, 0.2369, 0.783, 0.2502, 0.8034, 0.1994, 0.8104, 0.2369, 0.783, 0.2876, 0.777, 0.3038, 0.8004, 0.2502, 0.8034, 0.2876, 0.777, 0.3417, 0.7704, 0.3576, 0.7979, 0.3038, 0.8004, 0.3038, 0.8004, 0.3576, 0.7979, 0.3732, 0.8173, 0.3206, 0.8154, 0.3206, 0.8154, 0.3732, 0.8173, 0.3852, 0.8312, 0.3343, 0.8252, 0.3343, 0.8252, 0.3852, 0.8312, 0.3911, 0.8398, 0.3414, 0.832, 0.2749, 0.8235, 0.3343, 0.8252, 0.3414, 0.832, 0.2813, 0.8293, 0.2163, 0.8294, 0.2749, 0.8235, 0.2813, 0.8293, 0.2208, 0.8346, 0.1636, 0.8413, 0.2163, 0.8294, 0.2208, 0.8346, 0.1669, 0.8465, 0.1587, 0.8339, 0.2087, 0.8222, 0.2163, 0.8294, 0.1636, 0.8413, 0.152, 0.8217, 0.1994, 0.8104, 0.2087, 0.8222, 0.1587, 0.8339, 0.7047, 0.14, 0.7557, 0.1434, 0.763, 0.1572, 0.707, 0.1523, 0.7557, 0.1434, 0.8084, 0.1404, 0.8196, 0.1547, 0.763, 0.1572, 0.707, 0.1523, 0.763, 0.1572, 0.768, 0.1648, 0.7087, 0.1595, 0.763, 0.1572, 0.8196, 0.1547, 0.8273, 0.1624, 0.768, 0.1648, 0.6645, 0.1161, 0.6986, 0.1172, 0.7047, 0.14, 0.6598, 0.1298, 0.6986, 0.1172, 0.7482, 0.1171, 0.7557, 0.1434, 0.7047, 0.14, 0.7482, 0.1171, 0.8009, 0.1154, 0.8084, 0.1404, 0.7557, 0.1434, 0.8009, 0.1154, 0.8398, 0.1139, 0.8546, 0.1313, 0.8084, 0.1404, 0.8084, 0.1404, 0.8546, 0.1313, 0.8683, 0.1465, 0.8196, 0.1547, 0.8196, 0.1547, 0.8683, 0.1465, 0.8766, 0.1551, 0.8273, 0.1624, 0.8273, 0.1624, 0.8766, 0.1551, 0.8782, 0.1602, 0.8286, 0.168, 0.768, 0.1648, 0.8273, 0.1624, 0.8286, 0.168, 0.7684, 0.1707, 0.7087, 0.1595, 0.768, 0.1648, 0.7684, 0.1707, 0.708, 0.1654, 0.6557, 0.1477, 0.7087, 0.1595, 0.708, 0.1654, 0.654, 0.1535, 0.6569, 0.1409, 0.707, 0.1523, 0.7087, 0.1595, 0.6557, 0.1477, 0.6598, 0.1298, 0.7047, 0.14, 0.707, 0.1523, 0.6569, 0.1409, 0.1678, 0.69, 0.2139, 0.6775, 0.2176, 0.7158, 0.1725, 0.7265, 0.2139, 0.6775, 0.2631, 0.6556, 0.2657, 0.7011, 0.2176, 0.7158, 0.1725, 0.7265, 0.2176, 0.7158, 0.2256, 0.7527, 0.1801, 0.7618, 0.2176, 0.7158, 0.2657, 0.7011, 0.2746, 0.7428, 0.2256, 0.7527, 0.1199, 0.6854, 0.1705, 0.675, 0.1678, 0.69, 0.1228, 0.6968, 0.1705, 0.675, 0.225, 0.66, 0.2139, 0.6775, 0.1678, 0.69, 0.225, 0.66, 0.2848, 0.6348, 0.2631, 0.6556, 0.2139, 0.6775, 0.2848, 0.6348, 0.3418, 0.594, 0.3158, 0.624, 0.2631, 0.6556, 0.2631, 0.6556, 0.3158, 0.624, 0.3193, 0.683, 0.2657, 0.7011, 0.2657, 0.7011, 0.3193, 0.683, 0.3286, 0.7315, 0.2746, 0.7428, 0.2746, 0.7428, 0.3286, 0.7315, 0.3417, 0.7704, 0.2876, 0.777, 0.2256, 0.7527, 0.2746, 0.7428, 0.2876, 0.777, 0.2369, 0.783, 0.1801, 0.7618, 0.2256, 0.7527, 0.2369, 0.783, 0.1895, 0.7909, 0.1353, 0.7709, 0.1801, 0.7618, 0.1895, 0.7909, 0.1439, 0.8014, 0.1279, 0.7339, 0.1725, 0.7265, 0.1801, 0.7618, 0.1353, 0.7709, 0.1228, 0.6968, 0.1678, 0.69, 0.1725, 0.7265, 0.1279, 0.7339, 0.8712, 0.388, 0.8692, 0.3308, 0.9346, 0.3366, 0.9368, 0.3854, 0.8692, 0.3308, 0.8767, 0.2806, 0.9404, 0.2917, 0.9346, 0.3366, 0.4496, 0.6146, 0.4475, 0.6634, 0.382, 0.6692, 0.384, 0.612, 0.4475, 0.6634, 0.4532, 0.7083, 0.3896, 0.7194, 0.382, 0.6692, 0.829, 0.406, 0.8029, 0.376, 0.8712, 0.388, 0.8893, 0.4245, 0.8029, 0.376, 0.8064, 0.317, 0.8692, 0.3308, 0.8712, 0.388, 0.8064, 0.317, 0.8157, 0.2685, 0.8767, 0.2806, 0.8692, 0.3308, 0.8157, 0.2685, 0.8288, 0.2296, 0.8876, 0.2396, 0.8767, 0.2806, 0.8767, 0.2806, 0.8876, 0.2396, 0.9504, 0.2526, 0.9404, 0.2917, 0.4532, 0.7083, 0.4632, 0.7474, 0.4005, 0.7604, 0.3896, 0.7194, 0.3896, 0.7194, 0.4005, 0.7604, 0.3417, 0.7704, 0.3286, 0.7315, 0.382, 0.6692, 0.3896, 0.7194, 0.3286, 0.7315, 0.3193, 0.683, 0.384, 0.612, 0.382, 0.6692, 0.3193, 0.683, 0.3158, 0.624, 0.4022, 0.5755, 0.384, 0.612, 0.3158, 0.624, 0.3418, 0.594, 0.4592, 0.5781, 0.4496, 0.6146, 0.384, 0.612, 0.4022, 0.5755, 0.8893, 0.4245, 0.8712, 0.388, 0.9368, 0.3854, 0.9464, 0.4219, 0.6012, 0.139, 0.5968, 0.1471, 0.5421, 0.1176, 0.5474, 0.1085, 0.5968, 0.1471, 0.5902, 0.1606, 0.5337, 0.1333, 0.5421, 0.1176, 0.06024, 0.8915, 0.05491, 0.8824, 0.1096, 0.8529, 0.1141, 0.861, 0.05491, 0.8824, 0.04651, 0.8667, 0.103, 0.8394, 0.1096, 0.8529, 0.654, 0.1535, 0.6508, 0.1587, 0.6012, 0.139, 0.6045, 0.1333, 0.6508, 0.1587, 0.6458, 0.1661, 0.5968, 0.1471, 0.6012, 0.139, 0.6458, 0.1661, 0.6392, 0.1783, 0.5902, 0.1606, 0.5968, 0.1471, 0.6392, 0.1783, 0.6311, 0.1986, 0.5812, 0.1834, 0.5902, 0.1606, 0.5902, 0.1606, 0.5812, 0.1834, 0.5216, 0.1603, 0.5337, 0.1333, 0.04651, 0.8667, 0.03445, 0.8397, 0.09407, 0.8166, 0.103, 0.8394, 0.103, 0.8394, 0.09407, 0.8166, 0.1439, 0.8014, 0.152, 0.8217, 0.1096, 0.8529, 0.103, 0.8394, 0.152, 0.8217, 0.1587, 0.8339, 0.1141, 0.861, 0.1096, 0.8529, 0.1587, 0.8339, 0.1636, 0.8413, 0.1173, 0.8667, 0.1141, 0.861, 0.1636, 0.8413, 0.1669, 0.8465, 0.06407, 0.8979, 0.06024, 0.8915, 0.1141, 0.861, 0.1173, 0.8667, 0.6045, 0.1333, 0.6012, 0.139, 0.5474, 0.1085, 0.5512, 0.1021, 0.7035, 0.1706, 0.7621, 0.1765, 0.7508, 0.1841, 0.6959, 0.1778, 0.7621, 0.1765, 0.8215, 0.1748, 0.8077, 0.1846, 0.7508, 0.1841, 0.6959, 0.1778, 0.7508, 0.1841, 0.7373, 0.1966, 0.6866, 0.1896, 0.7508, 0.1841, 0.8077, 0.1846, 0.791, 0.1996, 0.7373, 0.1966, 0.654, 0.1535, 0.708, 0.1654, 0.7035, 0.1706, 0.6508, 0.1587, 0.708, 0.1654, 0.7684, 0.1707, 0.7621, 0.1765, 0.7035, 0.1706, 0.7684, 0.1707, 0.8286, 0.168, 0.8215, 0.1748, 0.7621, 0.1765, 0.8286, 0.168, 0.8782, 0.1602, 0.8724, 0.1688, 0.8215, 0.1748, 0.8215, 0.1748, 0.8724, 0.1688, 0.8604, 0.1827, 0.8077, 0.1846, 0.8077, 0.1846, 0.8604, 0.1827, 0.8448, 0.2021, 0.791, 0.1996, 0.791, 0.1996, 0.8448, 0.2021, 0.8288, 0.2296, 0.7748, 0.223, 0.7373, 0.1966, 0.791, 0.1996, 0.7748, 0.223, 0.7241, 0.217, 0.6866, 0.1896, 0.7373, 0.1966, 0.7241, 0.217, 0.6767, 0.2091, 0.6392, 0.1783, 0.6866, 0.1896, 0.6767, 0.2091, 0.6311, 0.1986, 0.6458, 0.1661, 0.6959, 0.1778, 0.6866, 0.1896, 0.6392, 0.1783, 0.6508, 0.1587, 0.7035, 0.1706, 0.6959, 0.1778, 0.6458, 0.1661, 0.9483, 0.5521, 0.9372, 0.5194, 0.9731, 0.5278, 0.9743, 0.5643, 0.9372, 0.5194, 0.9138, 0.4737, 0.9617, 0.475, 0.9731, 0.5278, 0.4872, 0.4357, 0.486, 0.4722, 0.45, 0.4806, 0.4611, 0.4479, 0.486, 0.4722, 0.4745, 0.525, 0.4267, 0.5263, 0.45, 0.4806, 0.8862, 0.6211, 0.9049, 0.5224, 0.9483, 0.5521, 0.9269, 0.6521, 0.9049, 0.5224, 0.8951, 0.4872, 0.9372, 0.5194, 0.9483, 0.5521, 0.8951, 0.4872, 0.8649, 0.4466, 0.9138, 0.4737, 0.9372, 0.5194, 0.8649, 0.4466, 0.829, 0.406, 0.8893, 0.4245, 0.9138, 0.4737, 0.9138, 0.4737, 0.8893, 0.4245, 0.9464, 0.4219, 0.9617, 0.475, 0.4745, 0.525, 0.4592, 0.5781, 0.4022, 0.5755, 0.4267, 0.5263, 0.4267, 0.5263, 0.4022, 0.5755, 0.3418, 0.594, 0.3777, 0.5534, 0.45, 0.4806, 0.4267, 0.5263, 0.3777, 0.5534, 0.408, 0.5128, 0.4611, 0.4479, 0.45, 0.4806, 0.408, 0.5128, 0.4178, 0.4776, 0.4397, 0.3479, 0.4611, 0.4479, 0.4178, 0.4776, 0.399, 0.3789, 0.4577, 0.3352, 0.4872, 0.4357, 0.4611, 0.4479, 0.4397, 0.3479, 0.9269, 0.6521, 0.9483, 0.5521, 0.9743, 0.5643, 0.9448, 0.6648, 0.1643, 0.5953, 0.254, 0.5628, 0.2557, 0.5956, 0.1741, 0.6231, 0.254, 0.5628, 0.3464, 0.5205, 0.3424, 0.5566, 0.2557, 0.5956, 0.1741, 0.6231, 0.2557, 0.5956, 0.2421, 0.6315, 0.174, 0.6517, 0.2557, 0.5956, 0.3424, 0.5566, 0.3174, 0.5996, 0.2421, 0.6315, 0.07805, 0.5191, 0.1568, 0.5019, 0.1643, 0.5953, 0.08827, 0.623, 0.1568, 0.5019, 0.2481, 0.4718, 0.254, 0.5628, 0.1643, 0.5953, 0.2481, 0.4718, 0.3335, 0.4257, 0.3464, 0.5205, 0.254, 0.5628, 0.3335, 0.4257, 0.399, 0.3789, 0.4178, 0.4776, 0.3464, 0.5205, 0.3464, 0.5205, 0.4178, 0.4776, 0.408, 0.5128, 0.3424, 0.5566, 0.3424, 0.5566, 0.408, 0.5128, 0.3777, 0.5534, 0.3174, 0.5996, 0.3174, 0.5996, 0.3777, 0.5534, 0.3418, 0.594, 0.2848, 0.6348, 0.2421, 0.6315, 0.3174, 0.5996, 0.2848, 0.6348, 0.225, 0.66, 0.174, 0.6517, 0.2421, 0.6315, 0.225, 0.66, 0.1705, 0.675, 0.1146, 0.6682, 0.174, 0.6517, 0.1705, 0.675, 0.1199, 0.6854, 0.105, 0.6465, 0.1741, 0.6231, 0.174, 0.6517, 0.1146, 0.6682, 0.08827, 0.623, 0.1643, 0.5953, 0.1741, 0.6231, 0.105, 0.6465, 0.5713, 0.218, 0.5635, 0.2605, 0.4997, 0.2538, 0.5084, 0.2023, 0.5635, 0.2605, 0.5593, 0.3047, 0.4985, 0.3065, 0.4997, 0.2538, 0.0212, 0.7977, 0.01255, 0.7462, 0.0763, 0.7395, 0.08411, 0.782, 0.01255, 0.7462, 0.01136, 0.6935, 0.07212, 0.6953, 0.0763, 0.7395, 0.6311, 0.1986, 0.6225, 0.2291, 0.5713, 0.218, 0.5812, 0.1834, 0.6225, 0.2291, 0.615, 0.2661, 0.5635, 0.2605, 0.5713, 0.218, 0.615, 0.2661, 0.61, 0.3032, 0.5593, 0.3047, 0.5635, 0.2605, 0.61, 0.3032, 0.6071, 0.3146, 0.5553, 0.3123, 0.5593, 0.3047, 0.5593, 0.3047, 0.5553, 0.3123, 0.499, 0.3132, 0.4985, 0.3065, 0.01136, 0.6935, 0.01179, 0.6868, 0.06818, 0.6877, 0.07212, 0.6953, 0.07212, 0.6953, 0.06818, 0.6877, 0.1199, 0.6854, 0.1228, 0.6968, 0.0763, 0.7395, 0.07212, 0.6953, 0.1228, 0.6968, 0.1279, 0.7339, 0.08411, 0.782, 0.0763, 0.7395, 0.1279, 0.7339, 0.1353, 0.7709, 0.09407, 0.8166, 0.08411, 0.782, 0.1353, 0.7709, 0.1439, 0.8014, 0.03445, 0.8397, 0.0212, 0.7977, 0.08411, 0.782, 0.09407, 0.8166, 0.5812, 0.1834, 0.5713, 0.218, 0.5084, 0.2023, 0.5216, 0.1603, 0.6673, 0.2382, 0.7128, 0.2473, 0.7047, 0.2842, 0.6596, 0.2735, 0.7128, 0.2473, 0.7617, 0.2572, 0.7529, 0.2989, 0.7047, 0.2842, 0.6596, 0.2735, 0.7047, 0.2842, 0.7011, 0.3225, 0.655, 0.31, 0.7047, 0.2842, 0.7529, 0.2989, 0.7503, 0.3444, 0.7011, 0.3225, 0.6311, 0.1986, 0.6767, 0.2091, 0.6673, 0.2382, 0.6225, 0.2291, 0.6767, 0.2091, 0.7241, 0.217, 0.7128, 0.2473, 0.6673, 0.2382, 0.7241, 0.217, 0.7748, 0.223, 0.7617, 0.2572, 0.7128, 0.2473, 0.7748, 0.223, 0.8288, 0.2296, 0.8157, 0.2685, 0.7617, 0.2572, 0.7617, 0.2572, 0.8157, 0.2685, 0.8064, 0.317, 0.7529, 0.2989, 0.7529, 0.2989, 0.8064, 0.317, 0.8029, 0.376, 0.7503, 0.3444, 0.7503, 0.3444, 0.8029, 0.376, 0.829, 0.406, 0.7719, 0.3652, 0.7011, 0.3225, 0.7503, 0.3444, 0.7719, 0.3652, 0.7122, 0.34, 0.655, 0.31, 0.7011, 0.3225, 0.7122, 0.34, 0.6577, 0.325, 0.61, 0.3032, 0.655, 0.31, 0.6577, 0.325, 0.6071, 0.3146, 0.615, 0.2661, 0.6596, 0.2735, 0.655, 0.31, 0.61, 0.3032, 0.6225, 0.2291, 0.6673, 0.2382, 0.6596, 0.2735, 0.615, 0.2661, 0.6262, 0.6225, 0.7071, 0.6396, 0.6771, 0.7283, 0.616, 0.747, 0.7752, 0.6873, 0.7084, 0.7871, 0.6771, 0.7283, 0.7071, 0.6396, 0.6325, 0.8443, 0.616, 0.747, 0.6771, 0.7283, 0.7084, 0.7871, 0.5652, 0.4809, 0.644, 0.4982, 0.6262, 0.6225, 0.5522, 0.6216, 0.644, 0.4982, 0.7353, 0.5282, 0.7071, 0.6396, 0.6262, 0.6225, 0.5522, 0.6216, 0.6262, 0.6225, 0.616, 0.747, 0.5482, 0.7667, 0.8862, 0.6211, 0.8264, 0.7408, 0.7752, 0.6873, 0.8207, 0.5743, 0.8264, 0.7408, 0.7411, 0.8503, 0.7084, 0.7871, 0.7752, 0.6873, 0.8207, 0.5743, 0.7752, 0.6873, 0.7071, 0.6396, 0.7353, 0.5282, 0.5939, 0.9364, 0.5663, 0.8781, 0.6325, 0.8443, 0.6542, 0.9161, 0.5663, 0.8781, 0.5482, 0.7667, 0.616, 0.747, 0.6325, 0.8443, 0.6542, 0.9161, 0.6325, 0.8443, 0.7084, 0.7871, 0.7411, 0.8503, 0.2881, 0.3127, 0.22, 0.3604, 0.19, 0.2717, 0.2212, 0.2129, 0.139, 0.3775, 0.1289, 0.253, 0.19, 0.2717, 0.22, 0.3604, 0.1453, 0.1557, 0.2212, 0.2129, 0.19, 0.2717, 0.1289, 0.253, 0.399, 0.3789, 0.3335, 0.4257, 0.2881, 0.3127, 0.3392, 0.2592, 0.3335, 0.4257, 0.2481, 0.4718, 0.22, 0.3604, 0.2881, 0.3127, 0.3392, 0.2592, 0.2881, 0.3127, 0.2212, 0.2129, 0.2539, 0.1497, 0.07805, 0.5191, 0.06506, 0.3784, 0.139, 0.3775, 0.1568, 0.5019, 0.06506, 0.3784, 0.06107, 0.2333, 0.1289, 0.253, 0.139, 0.3775, 0.1568, 0.5019, 0.139, 0.3775, 0.22, 0.3604, 0.2481, 0.4718, 0.1067, 0.06356, 0.167, 0.08386, 0.1453, 0.1557, 0.07915, 0.1219, 0.167, 0.08386, 0.2539, 0.1497, 0.2212, 0.2129, 0.1453, 0.1557, 0.07915, 0.1219, 0.1453, 0.1557, 0.1289, 0.253, 0.06107, 0.2333, 0.01787, 0.3766, 0.0, 0.3757, 0.001602, 0.2093, 0.01717, 0.2166, 0.4872, 0.6243, 0.505, 0.6234, 0.5043, 0.7834, 0.4888, 0.7907, 0.01717, 0.2166, 0.001602, 0.2093, 0.02473, 0.07321, 0.03877, 0.08922, 0.4888, 0.7907, 0.5043, 0.7834, 0.5259, 0.9108, 0.5119, 0.9268, 0.07805, 0.5191, 0.02754, 0.5279, 0.01787, 0.3766, 0.06506, 0.3784, 0.02754, 0.5279, 0.005521, 0.5303, 0.0, 0.3757, 0.01787, 0.3766, 0.4927, 0.4697, 0.5147, 0.4721, 0.505, 0.6234, 0.4872, 0.6243, 0.5147, 0.4721, 0.5652, 0.4809, 0.5522, 0.6216, 0.505, 0.6234, 0.505, 0.6234, 0.5522, 0.6216, 0.5482, 0.7667, 0.5043, 0.7834, 0.5043, 0.7834, 0.5482, 0.7667, 0.5663, 0.8781, 0.5259, 0.9108, 0.5259, 0.9108, 0.5663, 0.8781, 0.5939, 0.9364, 0.576, 0.9779, 0.5119, 0.9268, 0.5259, 0.9108, 0.576, 0.9779, 0.5665, 1.0, 0.03877, 0.08922, 0.02473, 0.07321, 0.07933, 0.0, 0.08885, 0.02211, 0.07915, 0.1219, 0.03877, 0.08922, 0.08885, 0.02211, 0.1067, 0.06356, 0.06107, 0.2333, 0.01717, 0.2166, 0.03877, 0.08922, 0.07915, 0.1219, 0.06506, 0.3784, 0.01787, 0.3766, 0.01717, 0.2166, 0.06107, 0.2333])
me_cube_001.materials.append(mat_material_001)
me_cube_001.materials.append(mat_material_002)
me_cube_001.use_remesh_fix_poles = True
me_cube_001.use_remesh_preserve_attributes = False
me_cube_001.update()

# ---- objects
ob_cube = bpy.data.objects.new('Cube', me_cube_001)

# ---- transforms, parenting, visibility, modifiers, constraints
ob_cube.location = (0.0, 0.0, 0.0)
ob_cube.scale = (0.7993, 0.07317, -0.147)

# ---- collection membership
col_collection.objects.link(ob_cube)

# ---- scene / render settings (as saved in the file)
scene.frame_start = 1; scene.frame_end = 250; scene.frame_set(1)
scene.render.engine = 'BLENDER_EEVEE_NEXT'
scene.cycles.use_denoising = False
scene.cycles.samples = 128
scene.cycles.sampling_pattern = 'TABULATED_SOBOL'
scene.cycles.use_adaptive_sampling = False
scene.cycles.use_light_tree = False
scene.view_settings.view_transform = 'Filmic'
bpy.context.view_layer.update()

# ---- added for rendering (the .blend has no active camera and no usable light): camera, sun
cam_auto = bpy.data.cameras.new('AutoCamera')
cam_auto.lens = 50.0
cam_auto.sensor_width = 36.0
cam_auto.clip_end = 1000.0
ob_auto_camera = bpy.data.objects.new('AutoCamera', cam_auto)
scene.collection.objects.link(ob_auto_camera)
ob_auto_camera.location = (4.12715, -4.28, 2.78122)
ob_auto_camera.rotation_euler = (1.09748, -7.21219e-08, 0.694738)
scene.camera = ob_auto_camera
light_auto_sun = bpy.data.lights.new('AutoSun', 'SUN')
light_auto_sun.energy = 3.0
light_auto_sun.angle = 0.0523599
ob_auto_sun = bpy.data.objects.new('AutoSun', light_auto_sun)
scene.collection.objects.link(ob_auto_sun)
ob_auto_sun.rotation_euler = (0.872665, 0.174533, 0.523599)
bpy.context.view_layer.update()
